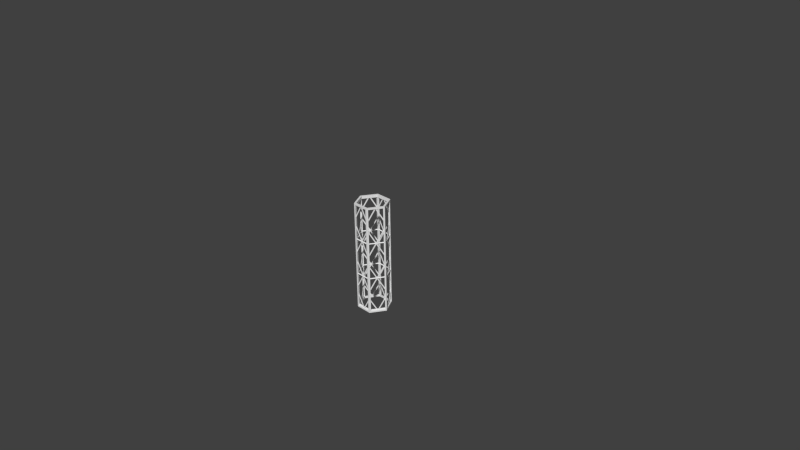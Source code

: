 # Source: HexTrussA.blend  (saved by Blender 2.68.0; exported with 4.5.12 LTS)
import bpy
from mathutils import Matrix  # noqa: F401  (used for matrix-valued properties, if any)

bpy.ops.wm.read_factory_settings(use_empty=True)
scene = bpy.context.scene
scene.name = 'Scene'

# ---- collections
col_collection_1 = bpy.data.collections.new('Collection 1'); scene.collection.children.link(col_collection_1)

# ---- world
world_world = bpy.data.worlds.new('World'); scene.world = world_world
world_world.color = (0.05088, 0.05088, 0.05088)
world_world.use_sun_shadow = False
world_world.sun_shadow_jitter_overblur = 0.0
world_world.cycles.sampling_method = 'MANUAL'
world_world.cycles.sample_map_resolution = 256

# ---- cameras
cam_camera = bpy.data.cameras.new('Camera')
cam_camera.clip_end = 100.0
cam_camera.lens = 35.0
cam_camera.sensor_width = 32.0
cam_camera.sensor_height = 18.0
cam_camera.ortho_scale = 7.314
cam_camera.dof.focus_distance = 0.0
cam_camera.dof.aperture_fstop = 128.0

# ---- meshes
me_hextruss_fullsize = bpy.data.meshes.new('HexTruss Fullsize')
me_hextruss_fullsize.from_pydata([(-0.1155, -0.2, -0.75), (-0.1155, -0.2, 0.75), (-0.126, -0.1817, -0.7289), (-0.2204, -0.0183, -0.7289), (-0.2309, -2.558e-16, -0.75), (-0.126, -0.1817, 0.7289), (-0.2309, -2.274e-16, 0.75), (-0.2204, -0.0183, 0.7289), (-0.2204, 0.0183, -0.7289), (-0.2204, 0.0183, 0.7289), (-0.2021, -1.137e-16, 0.7144), (-0.2021, -1.137e-16, 0.75), (-0.2021, -1.421e-16, -0.75), (-0.2021, -1.137e-16, -0.7144), (-0.101, -0.175, 0.7144), (-0.101, -0.175, 0.75), (-0.101, -0.175, -0.75), (-0.101, -0.175, -0.7144), (-0.1537, -0.1037, -0.2575), (-0.1128, -0.1797, -0.26), (-0.1552, -0.1063, -0.26), (-0.1667, -0.08125, -0.2575), (-0.2047, -0.0004853, -0.25), (-0.212, -0.007806, -0.26), (-0.171, -0.08375, -0.2575), (-0.2193, -0.01513, -0.25), (-0.158, -0.1063, -0.2575), (-0.1228, -0.1824, -0.25), (-0.1103, -0.179, -0.408), (-0.1153, -0.1804, -0.4057), (-0.2138, -0.009636, -0.4057), (-0.2138, -0.009636, -0.4357), (-0.1645, -0.095, -0.265), (-0.1153, -0.1804, -0.4357), (-0.212, -0.007806, -0.24), (-0.171, -0.08375, -0.2425), (-0.158, -0.1063, -0.2425), (-0.1128, -0.1797, -0.24), (-0.1602, -0.0925, -0.265), (-0.2102, -0.005976, -0.438), (-0.1103, -0.179, -0.438), (-0.1153, -0.1804, -0.09427), (-0.1537, -0.1037, -0.2425), (-0.1103, -0.179, -0.09195), (-0.1667, -0.08125, -0.2425), (-0.1602, -0.0925, -0.235), (-0.1103, -0.179, -0.06195), (-0.2102, -0.005976, -0.09195), (-0.2102, -0.005976, -0.06195), (-0.1645, -0.095, -0.235), (-0.2138, -0.009636, -0.06427), (-0.1153, -0.1804, -0.06427), (-0.2138, -0.009636, -0.09427), (-0.2102, -0.005976, -0.408), (-0.2138, -0.009636, 0.5809), (-0.1689, -0.0875, 0.7367), (-0.2102, -0.005976, 0.5786), (-0.1645, -0.085, 0.7367), (-0.1645, -0.095, 0.7217), (-0.2138, -0.009636, 0.5509), (-0.1602, -0.0925, 0.7217), (-0.2102, -0.005976, 0.5486), (-0.1103, -0.179, 0.5486), (-0.1103, -0.179, 0.5786), (-0.1559, -0.1, 0.7367), (-0.1153, -0.1804, 0.5509), (-0.1153, -0.1804, 0.5809), (-0.1602, -0.1025, 0.7367), (-0.1128, -0.1797, 0.26), (-0.1537, -0.1037, 0.2575), (-0.1028, -0.177, 0.25), (-0.1667, -0.08125, 0.2575), (-0.2047, -0.0004853, 0.25), (-0.212, -0.007806, 0.26), (-0.1128, -0.1797, 0.24), (-0.1537, -0.1037, 0.2425), (-0.1667, -0.08125, 0.2425), (-0.212, -0.007806, 0.24), (-0.1028, -0.177, -0.25), (-0.1602, -0.0925, 0.265), (-0.1103, -0.179, 0.438), (-0.1103, -0.179, 0.408), (-0.2102, -0.005976, 0.408), (-0.2102, -0.005976, 0.438), (-0.2138, -0.009636, 0.4057), (-0.171, -0.08375, 0.2575), (-0.171, -0.08375, 0.2425), (-0.2138, -0.009636, 0.09427), (-0.2102, -0.005976, 0.09195), (-0.2193, -0.01513, 0.25), (-0.1228, -0.1824, 0.25), (-0.158, -0.1063, 0.2425), (-0.1103, -0.179, 0.09195), (-0.1153, -0.1804, 0.09427), (-0.1645, -0.095, 0.235), (-0.2138, -0.009636, 0.06427), (-0.1602, -0.0925, 0.235), (-0.2102, -0.005976, 0.06195), (-0.1153, -0.1804, 0.06427), (-0.1103, -0.179, 0.06195), (-0.1153, -0.1804, 0.4057), (-0.1153, -0.1804, 0.4357), (-0.158, -0.1063, 0.2575), (-0.1645, -0.095, 0.265), (-0.2138, -0.009636, 0.4357), (-0.1645, -0.085, -0.7367), (-0.1602, -0.0925, -0.7217), (-0.1559, -0.1, -0.7367), (-0.1103, -0.179, -0.5486), (-0.1103, -0.179, -0.5786), (-0.2102, -0.005976, -0.5786), (-0.2102, -0.005976, -0.5486), (-0.1153, -0.1804, -0.5809), (-0.1153, -0.1804, -0.5509), (-0.1602, -0.1025, -0.7367), (-0.1645, -0.095, -0.7217), (-0.1689, -0.0875, -0.7367), (-0.2138, -0.009636, -0.5809), (-0.2138, -0.009636, -0.5509)], [(18, 20), (19, 20)], [(0, 2, 3), (0, 3, 4), (5, 1, 6), (5, 6, 7), (7, 6, 4), (7, 4, 3), (6, 8, 4), (8, 6, 9), (14, 10, 15), (15, 10, 11), (16, 12, 17), (17, 12, 13), (7, 10, 5), (5, 10, 14), (3, 2, 13), (13, 2, 17), (13, 10, 3), (3, 10, 7), (8, 9, 13), (13, 9, 10), (4, 12, 16), (4, 16, 0), (11, 6, 15), (15, 6, 1), (25, 23, 19, 27), (28, 18, 29), (30, 31, 24), (24, 31, 32), (24, 32, 26), (33, 29, 32), (32, 29, 26), (25, 27, 37, 34), (32, 31, 38), (38, 31, 39), (32, 38, 33), (33, 38, 40), (41, 42, 43), (44, 45, 42), (42, 45, 46), (42, 46, 43), (47, 48, 44), (44, 48, 45), (49, 45, 50), (50, 45, 48), (49, 51, 45), (45, 51, 46), (47, 44, 52), (44, 35, 52), (24, 21, 30), (41, 51, 36), (36, 51, 49), (36, 49, 35), (52, 35, 50), (50, 35, 49), (18, 38, 21), (21, 38, 39), (21, 39, 53), (40, 38, 28), (28, 38, 18), (18, 26, 29), (36, 42, 41), (30, 21, 53), (23, 22, 78, 19), (34, 37, 78, 22), (54, 55, 56), (56, 55, 57), (58, 59, 60), (60, 59, 61), (62, 60, 63), (63, 60, 64), (60, 61, 57), (57, 61, 56), (58, 60, 65), (65, 60, 62), (66, 58, 65), (66, 67, 58), (58, 67, 55), (58, 55, 59), (59, 55, 54), (66, 63, 67), (67, 63, 64), (68, 70, 72, 73), (72, 70, 74, 77), (71, 79, 69), (69, 79, 80), (69, 80, 81), (82, 83, 71), (71, 83, 79), (82, 71, 84), (87, 76, 88), (92, 75, 93), (86, 76, 87), (75, 91, 93), (94, 95, 96), (96, 95, 97), (94, 96, 98), (98, 96, 99), (87, 95, 86), (86, 95, 94), (86, 94, 91), (98, 93, 94), (94, 93, 91), (100, 101, 102), (102, 101, 103), (102, 103, 85), (84, 85, 104), (104, 85, 103), (103, 79, 104), (104, 79, 83), (103, 101, 79), (79, 101, 80), (75, 96, 76), (76, 96, 97), (76, 97, 88), (99, 96, 92), (92, 96, 75), (84, 71, 85), (69, 100, 102), (100, 69, 81), (73, 89, 90, 68), (107, 106, 108), (107, 108, 109), (110, 111, 105), (105, 111, 106), (112, 113, 114), (114, 113, 115), (114, 115, 116), (117, 116, 118), (118, 116, 115), (112, 114, 109), (109, 114, 107), (117, 110, 116), (116, 110, 105), (115, 106, 118), (118, 106, 111), (115, 113, 106), (106, 113, 108), (89, 77, 74, 90)])
_uv = me_hextruss_fullsize.uv_layers.new(name='UVMap')
_uv.uv.foreach_set('vector', [0.09311, 0.7882, 0.1393, 0.742, 0.5522, 0.742, 0.09311, 0.7882, 0.5522, 0.742, 0.5984, 0.7882, 0.1474, 0.4889, 0.1018, 0.5345, 0.6002, 0.5345, 0.1474, 0.4889, 0.6002, 0.5345, 0.5546, 0.4889, 0.05611, 0.9562, 0.04202, 0.9703, 0.04202, 0.02839, 0.05611, 0.9562, 0.04202, 0.02839, 0.05611, 0.04247, 0.04202, 0.9703, 0.02794, 0.04247, 0.04202, 0.02839, 0.02794, 0.04247, 0.04202, 0.9703, 0.02794, 0.9562, 0.133, 0.6652, 0.569, 0.6652, 0.133, 0.5884, 0.133, 0.5884, 0.569, 0.6652, 0.569, 0.5884, 0.1247, 0.8429, 0.5668, 0.8429, 0.1247, 0.9207, 0.1247, 0.9207, 0.5668, 0.8429, 0.5668, 0.9207, 0.5546, 0.7275, 0.569, 0.6652, 0.1474, 0.7275, 0.1474, 0.7275, 0.569, 0.6652, 0.133, 0.6652, 0.5522, 0.9839, 0.1393, 0.9839, 0.5668, 0.9207, 0.5668, 0.9207, 0.1393, 0.9839, 0.1247, 0.9207, 0.07336, 0.05209, 0.07335, 0.9466, 0.05611, 0.04247, 0.05611, 0.04247, 0.07335, 0.9466, 0.05611, 0.9562, 0.02794, 0.04247, 0.02794, 0.9562, 0.01069, 0.05209, 0.01069, 0.05209, 0.02794, 0.9562, 0.01069, 0.9466, 0.5984, 0.7882, 0.5668, 0.8429, 0.1247, 0.8429, 0.5984, 0.7882, 0.1247, 0.8429, 0.09311, 0.7882, 0.569, 0.5884, 0.6002, 0.5345, 0.133, 0.5884, 0.133, 0.5884, 0.6002, 0.5345, 0.1018, 0.5345, 0.9415, 0.8401, 0.9444, 0.8246, 0.7281, 0.8246, 0.731, 0.8401, 0.5749, 0.4686, 0.408, 0.3791, 0.5749, 0.4624, 0.5681, 0.2477, 0.6008, 0.2467, 0.4096, 0.346, 0.4096, 0.346, 0.6008, 0.2467, 0.4183, 0.3599, 0.4096, 0.346, 0.4183, 0.3599, 0.4105, 0.3743, 0.6076, 0.4614, 0.5749, 0.4624, 0.4183, 0.3599, 0.4183, 0.3599, 0.5749, 0.4624, 0.4105, 0.3743, 0.9415, 0.8401, 0.731, 0.8401, 0.7281, 0.8555, 0.9444, 0.8555, 0.4183, 0.3599, 0.6008, 0.2467, 0.4211, 0.3646, 0.4211, 0.3646, 0.6008, 0.2467, 0.6062, 0.2498, 0.2264, 0.1273, 0.2237, 0.1226, 0.4124, 0.01986, 0.4124, 0.01986, 0.2237, 0.1226, 0.4122, 0.01369, 0.9288, 0.02141, 0.7645, 0.11, 0.9286, 0.01524, 0.105, 0.3562, 0.1132, 0.3704, 0.105, 0.3845, 0.105, 0.3845, 0.1132, 0.3704, 0.3018, 0.4792, 0.105, 0.3845, 0.3018, 0.4792, 0.2691, 0.4792, 0.2691, 0.2615, 0.3018, 0.2615, 0.105, 0.3562, 0.105, 0.3562, 0.3018, 0.2615, 0.1132, 0.3704, 0.7754, 0.1288, 0.7781, 0.1241, 0.9614, 0.2362, 0.9614, 0.2362, 0.7781, 0.1241, 0.9667, 0.233, 0.1159, 0.3657, 0.302, 0.4731, 0.1132, 0.3704, 0.1132, 0.3704, 0.302, 0.4731, 0.3018, 0.4792, 0.2691, 0.2615, 0.105, 0.3562, 0.2638, 0.2583, 0.105, 0.3562, 0.1023, 0.3515, 0.2638, 0.2583, 0.2128, 0.1414, 0.2155, 0.1367, 0.3743, 0.2347, 0.9288, 0.02141, 0.9614, 0.02141, 0.7673, 0.1147, 0.7673, 0.1147, 0.9614, 0.02141, 0.7754, 0.1288, 0.7673, 0.1147, 0.7754, 0.1288, 0.7673, 0.143, 0.9288, 0.2362, 0.7673, 0.143, 0.9614, 0.2362, 0.9614, 0.2362, 0.7673, 0.143, 0.7754, 0.1288, 0.2155, 0.1084, 0.2237, 0.1226, 0.2155, 0.1367, 0.2155, 0.1367, 0.2237, 0.1226, 0.4122, 0.2314, 0.2155, 0.1367, 0.4122, 0.2314, 0.3795, 0.2314, 0.4122, 0.01369, 0.2237, 0.1226, 0.3795, 0.01369, 0.3795, 0.01369, 0.2237, 0.1226, 0.2155, 0.1084, 0.408, 0.3791, 0.4105, 0.3743, 0.5749, 0.4624, 0.7673, 0.1147, 0.7645, 0.11, 0.9288, 0.02141, 0.3743, 0.2347, 0.2155, 0.1367, 0.3795, 0.2314, 0.9444, 0.8863, 0.9473, 0.8709, 0.7252, 0.8709, 0.7281, 0.8863, 0.9444, 0.8555, 0.7281, 0.8555, 0.7252, 0.8709, 0.9473, 0.8709, 0.9396, 0.6802, 0.9395, 0.4844, 0.9451, 0.6831, 0.9451, 0.6831, 0.9395, 0.4844, 0.9449, 0.4844, 0.9667, 0.4938, 0.9669, 0.7084, 0.9613, 0.4938, 0.9613, 0.4938, 0.9669, 0.7084, 0.9614, 0.7114, 0.9614, 0.2759, 0.9613, 0.4938, 0.945, 0.3042, 0.945, 0.3042, 0.9613, 0.4938, 0.9449, 0.5032, 0.9613, 0.4938, 0.9614, 0.7114, 0.9449, 0.4844, 0.9449, 0.4844, 0.9614, 0.7114, 0.9451, 0.6831, 0.9667, 0.4938, 0.9613, 0.4938, 0.9669, 0.2788, 0.9669, 0.2788, 0.9613, 0.4938, 0.9614, 0.2759, 0.7847, 0.2269, 0.6314, 0.1195, 0.8174, 0.2269, 0.7847, 0.2269, 0.615, 0.1289, 0.6314, 0.1195, 0.6314, 0.1195, 0.615, 0.1289, 0.615, 0.11, 0.6314, 0.1195, 0.615, 0.11, 0.8174, 0.01206, 0.8174, 0.01206, 0.615, 0.11, 0.7847, 0.01206, 0.9396, 0.3071, 0.945, 0.3042, 0.9395, 0.5032, 0.9395, 0.5032, 0.945, 0.3042, 0.9449, 0.5032, 0.5731, 0.362, 0.5702, 0.3466, 0.7923, 0.3466, 0.7894, 0.362, 0.7923, 0.3466, 0.5702, 0.3466, 0.5731, 0.3312, 0.7894, 0.3312, 0.3011, 0.3553, 0.3105, 0.3687, 0.3035, 0.3835, 0.3035, 0.3835, 0.3105, 0.3687, 0.5078, 0.4607, 0.3035, 0.3835, 0.5078, 0.4607, 0.4752, 0.4636, 0.4562, 0.2467, 0.4888, 0.2438, 0.3011, 0.3553, 0.3011, 0.3553, 0.4888, 0.2438, 0.3105, 0.3687, 0.3729, 0.4698, 0.2059, 0.3803, 0.3729, 0.4636, 0.2597, 0.2367, 0.1008, 0.1388, 0.2649, 0.2335, 0.5136, 0.2354, 0.3467, 0.1459, 0.5136, 0.2293, 0.09813, 0.1435, 0.1008, 0.1388, 0.2597, 0.2367, 0.3467, 0.1459, 0.3493, 0.1411, 0.5136, 0.2293, 0.357, 0.1267, 0.5395, 0.01351, 0.3599, 0.1314, 0.3599, 0.1314, 0.5395, 0.01351, 0.5449, 0.0166, 0.1117, 0.1293, 0.109, 0.1246, 0.2978, 0.02194, 0.2978, 0.02194, 0.109, 0.1246, 0.2976, 0.01576, 0.5069, 0.01454, 0.5395, 0.01351, 0.3484, 0.1129, 0.3484, 0.1129, 0.5395, 0.01351, 0.357, 0.1267, 0.3484, 0.1129, 0.357, 0.1267, 0.3493, 0.1411, 0.5463, 0.2282, 0.5136, 0.2293, 0.357, 0.1267, 0.357, 0.1267, 0.5136, 0.2293, 0.3493, 0.1411, 0.366, 0.2489, 0.3987, 0.2479, 0.2076, 0.3472, 0.2076, 0.3472, 0.3987, 0.2479, 0.2162, 0.3611, 0.2076, 0.3472, 0.2162, 0.3611, 0.2085, 0.3755, 0.3729, 0.4636, 0.2085, 0.3755, 0.4056, 0.4626, 0.4056, 0.4626, 0.2085, 0.3755, 0.2162, 0.3611, 0.3136, 0.3731, 0.3105, 0.3687, 0.4895, 0.2499, 0.4895, 0.2499, 0.3105, 0.3687, 0.4888, 0.2438, 0.2162, 0.3611, 0.3987, 0.2479, 0.2191, 0.3658, 0.2191, 0.3658, 0.3987, 0.2479, 0.4041, 0.251, 0.1008, 0.1105, 0.109, 0.1246, 0.1008, 0.1388, 0.1008, 0.1388, 0.109, 0.1246, 0.2976, 0.2335, 0.1008, 0.1388, 0.2976, 0.2335, 0.2649, 0.2335, 0.2976, 0.01576, 0.109, 0.1246, 0.2649, 0.01576, 0.2649, 0.01576, 0.109, 0.1246, 0.1008, 0.1105, 0.3729, 0.4636, 0.2059, 0.3803, 0.2085, 0.3755, 0.3035, 0.3835, 0.4703, 0.4673, 0.3012, 0.3884, 0.4703, 0.4673, 0.3035, 0.3835, 0.4752, 0.4636, 0.7894, 0.362, 0.7865, 0.3774, 0.5761, 0.3774, 0.5731, 0.362, 0.8721, 0.5169, 0.8558, 0.5075, 0.8557, 0.2899, 0.8721, 0.5169, 0.8557, 0.2899, 0.872, 0.3182, 0.8721, 0.697, 0.8557, 0.7254, 0.8721, 0.498, 0.8721, 0.498, 0.8557, 0.7254, 0.8558, 0.5075, 0.6359, 0.01154, 0.6686, 0.01154, 0.4662, 0.1095, 0.4662, 0.1095, 0.6686, 0.01154, 0.4826, 0.1189, 0.4662, 0.1095, 0.4826, 0.1189, 0.4662, 0.1284, 0.6359, 0.2263, 0.4662, 0.1284, 0.6686, 0.2263, 0.6686, 0.2263, 0.4662, 0.1284, 0.4826, 0.1189, 0.8775, 0.3211, 0.8775, 0.5169, 0.872, 0.3182, 0.872, 0.3182, 0.8775, 0.5169, 0.8721, 0.5169, 0.8775, 0.6941, 0.8721, 0.697, 0.8776, 0.498, 0.8776, 0.498, 0.8721, 0.697, 0.8721, 0.498, 0.8503, 0.5075, 0.8558, 0.5075, 0.8503, 0.7224, 0.8503, 0.7224, 0.8558, 0.5075, 0.8557, 0.7254, 0.8503, 0.5075, 0.8503, 0.2928, 0.8558, 0.5075, 0.8558, 0.5075, 0.8503, 0.2928, 0.8557, 0.2899, 0.7865, 0.3774, 0.7894, 0.3928, 0.5731, 0.3928, 0.5761, 0.3774])
me_hextruss_fullsize.use_remesh_preserve_volume = False
me_hextruss_fullsize.use_remesh_preserve_attributes = False
me_hextruss_fullsize.use_mirror_vertex_groups = False
me_hextruss_fullsize.update()

# ---- objects
ob_empty = bpy.data.objects.new('Empty', None)
ob_hextruss_fullsize = bpy.data.objects.new('HexTruss Fullsize', me_hextruss_fullsize)
ob_camera = bpy.data.objects.new('Camera', cam_camera)

# ---- transforms, parenting, visibility, modifiers, constraints
ob_empty.location = (0.0, 0.0, 0.0)
ob_empty.rotation_euler = (0.0, 0.0, 1.047)
ob_empty.empty_image_offset = (0.0, 0.0)
ob_empty.hide_viewport = True
ob_empty.lineart.crease_threshold = 0.0
ob_hextruss_fullsize.location = (0.0, 0.0, 0.0)
ob_hextruss_fullsize.lineart.crease_threshold = 0.0
_m = ob_hextruss_fullsize.modifiers.new('Array', 'ARRAY')
_m.count = 6
_m.constant_offset_displace = (0.0, 0.0, 0.0)
_m.use_relative_offset = False
_m.relative_offset_displace = (0.0, 0.0, 0.0)
_m.use_merge_vertices = True
_m.use_merge_vertices_cap = True
_m.use_object_offset = True
_m.offset_object = ob_empty
ob_camera.location = (7.481, -6.508, 5.344)
ob_camera.rotation_euler = (1.109, 0.01082, 0.8149)
ob_camera.lock_rotations_4d = False
ob_camera.empty_display_type = 'ARROWS'
ob_camera.color = (0.0, 0.0, 0.0, 0.0)
ob_camera.hide_viewport = True
ob_camera.display_type = 'WIRE'
ob_camera.lineart.crease_threshold = 0.0

# ---- collection membership
col_collection_1.objects.link(ob_empty)
col_collection_1.objects.link(ob_hextruss_fullsize)
col_collection_1.objects.link(ob_camera)

# ---- scene / render settings (as saved in the file)
scene.camera = ob_camera
scene.frame_start = 1; scene.frame_end = 250; scene.frame_set(1)
scene.render.engine = 'BLENDER_EEVEE_NEXT'
scene.render.image_settings.color_mode = 'RGB'
scene.render.image_settings.compression = 90
scene.render.resolution_percentage = 50
scene.render.dither_intensity = 0.0
scene.render.bake_margin = 8
scene.cycles.use_denoising = False
scene.cycles.samples = 10
scene.cycles.sampling_pattern = 'TABULATED_SOBOL'
scene.cycles.light_sampling_threshold = 0.0
scene.cycles.use_adaptive_sampling = False
scene.cycles.use_light_tree = False
scene.cycles.blur_glossy = 0.0
scene.cycles.volume_bounces = 1
scene.cycles.pixel_filter_type = 'GAUSSIAN'
scene.cycles.sample_clamp_indirect = 0.0
scene.view_settings.view_transform = 'Standard'
bpy.context.view_layer.update()

# ---- added for rendering (the .blend has no usable light): sun
light_auto_sun = bpy.data.lights.new('AutoSun', 'SUN')
light_auto_sun.energy = 3.0
light_auto_sun.angle = 0.0523599
ob_auto_sun = bpy.data.objects.new('AutoSun', light_auto_sun)
scene.collection.objects.link(ob_auto_sun)
ob_auto_sun.rotation_euler = (0.872665, 0.174533, 0.523599)
bpy.context.view_layer.update()
